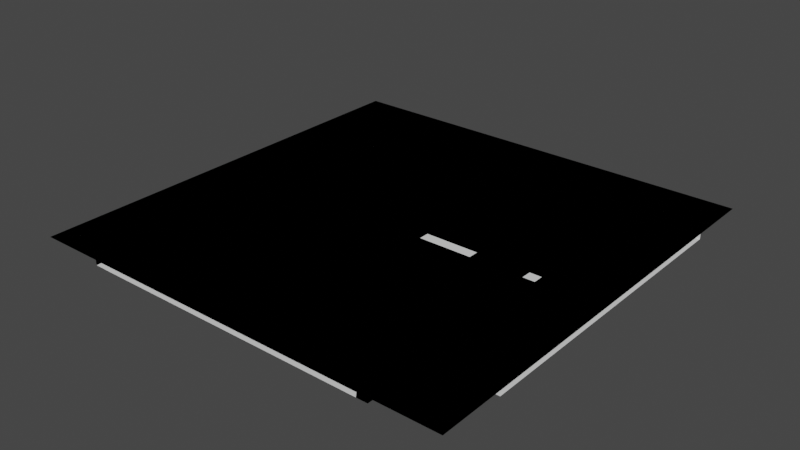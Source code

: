 # Source: Road.blend  (saved by Blender 3.0.42; exported with 4.5.12 LTS)
import bpy
from mathutils import Matrix  # noqa: F401  (used for matrix-valued properties, if any)

bpy.ops.wm.read_factory_settings(use_empty=True)
scene = bpy.context.scene
scene.name = 'Scene'

# ---- collections
col_collection = bpy.data.collections.new('Collection'); scene.collection.children.link(col_collection)

# ---- world
world_world = bpy.data.worlds.new('World'); scene.world = world_world
world_world.use_nodes = True; world_world.node_tree.nodes.clear()
_N = world_world.node_tree.nodes; _L = world_world.node_tree.links
n0 = _N.new('ShaderNodeOutputWorld'); n0.name = 'World Output'; n0.location = (300, 300)
n1 = _N.new('ShaderNodeBackground'); n1.name = 'Background'; n1.location = (10, 300)
n1.inputs[0].default_value = (0.05088, 0.05088, 0.05088, 1.0)
_L.new(n1.outputs[0], n0.inputs[0])
n0.is_active_output = True
world_world.color = (0.05088, 0.05088, 0.05088)
world_world.use_sun_shadow = False
world_world.sun_shadow_jitter_overblur = 0.0

# ---- meshes
me_plane = bpy.data.meshes.new('Plane')
me_plane.from_pydata([(-0.5, -0.5, 0.0), (0.5, -0.5, 0.0), (-0.5, 0.5, 0.0), (0.5, 0.5, 0.0), (-0.35, -0.5, 0.0), (0.35, -0.5, 0.0), (0.35, 0.5, 0.0), (-0.35, 0.5, 0.0), (-0.35, -0.5, 0.0), (0.35, -0.5, 0.0), (0.35, 0.5, 0.0), (-0.35, 0.5, 0.0), (-0.35, -0.5, -0.01175), (0.35, -0.5, -0.01175), (0.35, 0.5, -0.01175), (-0.35, 0.5, -0.01175), (-0.325, -0.5, -0.01175), (-0.325, 0.5, -0.01175), (0.325, -0.5, -0.01175), (0.325, 0.5, -0.01175), (0.01191, 0.4375, -0.01075), (-0.01191, 0.4375, -0.01075), (-0.01191, -0.4375, -0.01075), (-0.01191, -0.3125, -0.01075), (-0.01191, -0.1875, -0.01075), (-0.01191, -0.0625, -0.01075), (-0.01191, 0.0625, -0.01075), (-0.01191, 0.1875, -0.01075), (-0.01191, 0.3125, -0.01075), (0.01191, -0.4375, -0.01075), (0.01191, -0.3125, -0.01075), (0.01191, -0.1875, -0.01075), (0.01191, -0.0625, -0.01075), (0.01191, 0.0625, -0.01075), (0.01191, 0.1875, -0.01075), (0.01191, 0.3125, -0.01075)], [], [(0, 4, 7, 2), (5, 1, 3, 6), (11, 8, 12, 15), (9, 10, 14, 13), (15, 12, 16, 17), (13, 14, 19, 18), (28, 35, 20, 21), (22, 29, 30, 23), (24, 31, 32, 25), (26, 33, 34, 27), (18, 19, 17, 16)])
_uv = me_plane.uv_layers.new(name='UVMap')
_uv.uv.foreach_set('vector', [0.7085, 0.0392, 0.7135, 0.0392, 0.7135, 0.07235, 0.7085, 0.07235, 0.7085, 0.0392, 0.7085, 0.04417, 0.6753, 0.04417, 0.6753, 0.0392, 0.8128, 0.1003, 0.8128, 0.02858, 0.814, 0.02857, 0.814, 0.1003, 0.8097, 0.1003, 0.8097, 0.02858, 0.811, 0.02857, 0.811, 0.1003, 0.814, 0.1003, 0.814, 0.02857, 0.8158, 0.02857, 0.8158, 0.1003, 0.811, 0.1003, 0.811, 0.02857, 0.8128, 0.02857, 0.8128, 0.1003, 0.9104, 0.1878, 0.9104, 0.1801, 0.9508, 0.1801, 0.9508, 0.1878, 0.9104, 0.1801, 0.9104, 0.1724, 0.9508, 0.1724, 0.9508, 0.1801, 0.9508, 0.1647, 0.9508, 0.1724, 0.9104, 0.1724, 0.9104, 0.1647, 0.9508, 0.157, 0.9508, 0.1646, 0.9104, 0.1646, 0.9104, 0.157, 0.9333, 0.09784, 0.9333, 0.02611, 0.9364, 0.09784, 0.9364, 0.02611])
me_plane.use_remesh_fix_poles = True
me_plane.use_remesh_preserve_attributes = False
me_plane.update()
me_plane_001 = bpy.data.meshes.new('Plane.001')
me_plane_001.from_pydata([(-0.5, -0.5, 0.0), (0.5, -0.5, 0.0), (-0.5, 0.5, 0.0), (0.5, 0.5, 0.0), (-0.35, -0.35, 0.0), (0.35, -0.35, 0.0), (0.35, 0.5, 0.0), (-0.35, 0.5, 0.0), (-0.35, -0.35, -0.01175), (0.35, -0.35, -0.01175), (0.35, 0.5, -0.01175), (-0.35, 0.5, -0.01175), (-0.325, -0.325, -0.01175), (-0.325, 0.5, -0.01175), (0.325, -0.325, -0.01175), (0.325, 0.5, -0.01175), (-0.01191, -0.1875, -0.01075), (-0.01191, -0.0625, -0.01075), (-0.01191, 0.0625, -0.01075), (-0.01191, 0.1875, -0.01075), (-0.01191, 0.3125, -0.01075), (-0.01191, 0.4375, -0.01075), (0.01191, -0.1875, -0.01075), (0.01191, -0.0625, -0.01075), (0.01191, 0.0625, -0.01075), (0.01191, 0.1875, -0.01075), (0.01191, 0.3125, -0.01075), (0.01191, 0.4375, -0.01075)], [], [(7, 4, 8, 11), (5, 6, 10, 9), (0, 4, 7, 2), (5, 9, 8, 4), (11, 8, 12, 13), (9, 10, 15, 14), (14, 12, 8, 9), (5, 4, 0, 1), (5, 1, 3, 6), (16, 22, 23, 17), (18, 24, 25, 19), (20, 26, 27, 21), (14, 15, 13, 12)])
_uv = me_plane_001.uv_layers.new(name='UVMap')
_uv.uv.foreach_set('vector', [0.8201, 0.07481, 0.8093, 0.068, 0.8096, 0.06789, 0.8202, 0.07466, 0.8113, 0.05851, 0.8204, 0.05706, 0.8204, 0.05726, 0.8114, 0.05864, 0.7289, 0.03758, 0.7277, 0.03877, 0.6541, 0.03226, 0.6542, 0.03097, 0.8113, 0.05851, 0.8114, 0.05864, 0.8096, 0.06789, 0.8093, 0.068, 0.8202, 0.07466, 0.8096, 0.06789, 0.81, 0.06771, 0.8204, 0.07434, 0.8114, 0.05864, 0.8204, 0.05726, 0.8204, 0.05753, 0.8117, 0.05889, 0.8117, 0.05889, 0.81, 0.06771, 0.8096, 0.06789, 0.8114, 0.05864, 0.7277, 0.1058, 0.7277, 0.03877, 0.7289, 0.03758, 0.7289, 0.107, 0.7277, 0.1058, 0.7289, 0.107, 0.6599, 0.1071, 0.6599, 0.1059, 0.9259, 0.1496, 0.9329, 0.1496, 0.9329, 0.1575, 0.9259, 0.1575, 0.9259, 0.1654, 0.9329, 0.1654, 0.9329, 0.1733, 0.9259, 0.1733, 0.9259, 0.1812, 0.9329, 0.1812, 0.9329, 0.1891, 0.9259, 0.1891, 0.9274, 0.05889, 0.9361, 0.05753, 0.9361, 0.07434, 0.9257, 0.06771])
me_plane_001.use_remesh_fix_poles = True
me_plane_001.use_remesh_preserve_attributes = False
me_plane_001.update()
me_plane_002 = bpy.data.meshes.new('Plane.002')
me_plane_002.from_pydata([(-0.5, -0.5, 0.0), (0.5, -0.5, 0.0), (-0.5, 0.5, 0.0), (0.5, 0.5, 0.0), (-0.35, -0.35, 0.0), (0.35, -0.35, 0.0), (0.35, 0.35, 0.0), (-0.35, 0.35, 0.0), (-0.35, -0.35, -0.01175), (0.35, -0.35, -0.01175), (0.35, 0.35, -0.01175), (-0.35, 0.35, -0.01175), (0.325, 0.325, -0.01175), (-0.325, 0.325, -0.01175), (-0.325, -0.325, -0.01175), (0.325, -0.325, -0.01175)], [], [(7, 4, 8, 11), (5, 6, 10, 9), (0, 4, 7, 2), (5, 1, 3, 6), (5, 4, 0, 1), (5, 9, 8, 4), (10, 6, 7, 11), (6, 3, 2, 7), (10, 11, 13, 12), (8, 9, 15, 14), (12, 15, 9, 10), (8, 14, 13, 11), (14, 15, 12, 13)])
_uv = me_plane_002.uv_layers.new(name='UVMap')
_uv.uv.foreach_set('vector', [0.8122, 0.0578, 0.8262, 0.05722, 0.8259, 0.05756, 0.8124, 0.05803, 0.8262, 0.07166, 0.8121, 0.07152, 0.8124, 0.0712, 0.826, 0.07142, 0.6649, 0.03738, 0.673, 0.0455, 0.673, 0.08338, 0.6649, 0.0915, 0.7109, 0.0455, 0.719, 0.03738, 0.719, 0.0915, 0.7109, 0.08338, 0.7109, 0.0455, 0.673, 0.0455, 0.6649, 0.03738, 0.719, 0.03738, 0.8262, 0.07166, 0.826, 0.07142, 0.8259, 0.05756, 0.8262, 0.05722, 0.8124, 0.0712, 0.8121, 0.07152, 0.8122, 0.0578, 0.8124, 0.05803, 0.7109, 0.08338, 0.719, 0.0915, 0.6649, 0.0915, 0.673, 0.08338, 0.8124, 0.0712, 0.8124, 0.05803, 0.8129, 0.0585, 0.813, 0.07068, 0.8259, 0.05756, 0.826, 0.07142, 0.8254, 0.07081, 0.8253, 0.05821, 0.813, 0.07068, 0.8254, 0.07081, 0.826, 0.07142, 0.8124, 0.0712, 0.8259, 0.05756, 0.8253, 0.05821, 0.8129, 0.0585, 0.8124, 0.05803, 0.9432, 0.07066, 0.9518, 0.07026, 0.9515, 0.07881, 0.9429, 0.07917])
me_plane_002.use_remesh_fix_poles = True
me_plane_002.use_remesh_preserve_attributes = False
me_plane_002.update()
me_plane_003 = bpy.data.meshes.new('Plane.003')
me_plane_003.from_pydata([(-0.5, -0.5, 0.0), (0.5, -0.5, 0.0), (-0.5, 0.5, 0.0), (0.5, 0.5, 0.0), (-0.35, -0.5, 0.0), (0.35, -0.5, 0.0), (0.35, 0.5, 0.0), (-0.35, 0.5, 0.0), (-0.35, -0.5, -0.01175), (0.35, -0.5, -0.01175), (0.35, 0.5, -0.01175), (-0.35, 0.5, -0.01175), (-0.01191, 0.1885, -0.01075), (-0.01191, 0.3135, -0.01075), (-0.01191, -0.06146, -0.01075), (-0.01191, 0.4385, -0.01075), (0.01191, -0.3115, -0.01075), (0.01191, -0.1865, -0.01075), (0.01191, -0.06146, -0.01075), (0.01191, 0.06354, -0.01075), (-0.01191, 0.06354, -0.01075), (0.01191, 0.1885, -0.01075), (0.01191, 0.3135, -0.01075), (0.01191, 0.4385, -0.01075), (0.01191, -0.4365, -0.01075), (-0.01191, -0.4365, -0.01075), (-0.5, -0.325, -0.0118), (0.35, 0.35, -0.01175), (0.5, -0.35, 0.0), (0.5, 0.35, 0.0), (0.35, -0.35, 0.0), (0.35, 0.35, 0.0), (-0.35, -0.35, 0.0), (-0.35, 0.35, 0.0), (-0.5, 0.35, 0.0), (-0.5, -0.35, 0.0), (-0.325, -0.325, -0.0118), (-0.35, 0.35, -0.01175), (-0.4375, 0.01294, -0.01075), (-0.4375, -0.01087, -0.01075), (0.4375, -0.01087, -0.01075), (0.3125, -0.01087, -0.01075), (0.1875, -0.01087, -0.01075), (0.0625, -0.01087, -0.01075), (-0.0625, -0.01087, -0.01075), (-0.1875, -0.01087, -0.01075), (-0.3125, -0.01087, -0.01075), (0.4375, 0.01294, -0.01075), (0.3125, 0.01294, -0.01075), (0.1875, 0.01294, -0.01075), (0.0625, 0.01294, -0.01075), (-0.0625, 0.01294, -0.01075), (-0.1875, 0.01294, -0.01075), (-0.3125, 0.01294, -0.01075), (0.5, -0.35, -0.0118), (0.5, 0.35, -0.0118), (0.35, -0.35, -0.0118), (0.325, -0.325, -0.0118), (-0.35, -0.35, -0.0118), (0.5, -0.325, -0.0118), (-0.5, 0.35, -0.0118), (-0.5, -0.35, -0.0118), (-0.01191, -0.1865, -0.01075), (-0.01191, -0.3115, -0.01075), (0.325, 0.325, -0.01175), (-0.325, 0.325, -0.01175), (0.5, 0.325, -0.0118), (-0.5, 0.325, -0.0118), (-0.325, -0.5, -0.01175), (-0.325, 0.5, -0.01175), (0.325, -0.5, -0.01175), (0.325, 0.5, -0.01175)], [], [(32, 4, 8, 58), (16, 63, 25, 24), (21, 12, 20, 19), (18, 14, 62, 17), (23, 15, 13, 22), (44, 51, 52, 45), (42, 49, 50, 43), (46, 53, 38, 39), (31, 6, 10, 27), (7, 33, 37, 11), (30, 28, 54, 56), (0, 4, 32, 35), (5, 30, 56, 9), (40, 47, 48, 41), (5, 1, 28, 30), (34, 33, 7, 2), (31, 29, 3, 6), (33, 34, 60, 37), (29, 31, 27, 55), (35, 32, 58, 61), (56, 54, 59, 57), (61, 58, 36, 26), (55, 27, 64, 66), (37, 60, 67, 65), (70, 9, 56, 57), (68, 36, 58, 8), (11, 37, 65, 69), (10, 71, 64, 27), (64, 71, 69, 65), (65, 67, 26, 36), (36, 68, 70, 57), (66, 64, 57, 59), (65, 36, 57, 64)])
_uv = me_plane_003.uv_layers.new(name='UVMap')
_uv.uv.foreach_set('vector', [0.7907, 0.07614, 0.7994, 0.09158, 0.7982, 0.09226, 0.7891, 0.07614, 0.9261, 0.1617, 0.9307, 0.1617, 0.9307, 0.1859, 0.9261, 0.1859, 0.9595, 0.1951, 0.9549, 0.1951, 0.9549, 0.171, 0.9595, 0.171, 0.9215, 0.1617, 0.9261, 0.1617, 0.9261, 0.1859, 0.9215, 0.1859, 0.9261, 0.1905, 0.9261, 0.1859, 0.9502, 0.1859, 0.9502, 0.1905, 0.9549, 0.1617, 0.9549, 0.1663, 0.9307, 0.1663, 0.9307, 0.1617, 0.9261, 0.1951, 0.9261, 0.1905, 0.9502, 0.1905, 0.9502, 0.1951, 0.9549, 0.1951, 0.9503, 0.1951, 0.9503, 0.171, 0.9549, 0.171, 0.8147, 0.05289, 0.8234, 0.06856, 0.8224, 0.06912, 0.813, 0.05289, 0.789, 0.037, 0.7929, 0.05307, 0.7919, 0.05426, 0.7874, 0.03742, 0.829, 0.05309, 0.8377, 0.0684, 0.8367, 0.06897, 0.8273, 0.0531, 0.6629, 0.06445, 0.6919, 0.06445, 0.6919, 0.09345, 0.6629, 0.09345, 0.8377, 0.0373, 0.829, 0.05309, 0.8273, 0.0531, 0.8364, 0.03662, 0.9307, 0.171, 0.9307, 0.1664, 0.9549, 0.1664, 0.9549, 0.171, 0.6919, 0.06443, 0.6629, 0.06443, 0.6629, 0.03544, 0.6919, 0.03544, 0.692, 0.06445, 0.7209, 0.06445, 0.7209, 0.09345, 0.692, 0.09345, 0.7209, 0.06443, 0.692, 0.06443, 0.692, 0.03544, 0.7209, 0.03544, 0.7929, 0.05307, 0.8091, 0.05557, 0.809, 0.05662, 0.7919, 0.05426, 0.8234, 0.03722, 0.8147, 0.05289, 0.813, 0.05289, 0.8224, 0.03666, 0.7994, 0.06071, 0.7907, 0.07614, 0.7891, 0.07614, 0.7982, 0.06002, 0.8273, 0.0531, 0.8367, 0.06897, 0.8347, 0.07019, 0.8234, 0.05315, 0.7982, 0.06002, 0.7891, 0.07614, 0.7852, 0.07614, 0.7962, 0.05884, 0.8224, 0.03666, 0.813, 0.05289, 0.8091, 0.05289, 0.8204, 0.03544, 0.7919, 0.05426, 0.809, 0.05662, 0.8087, 0.05882, 0.7894, 0.05704, 0.8344, 0.03544, 0.8364, 0.03662, 0.8273, 0.0531, 0.8234, 0.05315, 0.7962, 0.09345, 0.7852, 0.07614, 0.7891, 0.07614, 0.7982, 0.09226, 0.7874, 0.03742, 0.7919, 0.05426, 0.7894, 0.05704, 0.7852, 0.03795, 0.8224, 0.06912, 0.8204, 0.07034, 0.8091, 0.05289, 0.813, 0.05289, 0.9164, 0.04773, 0.9164, 0.04006, 0.9449, 0.04006, 0.9449, 0.04773, 0.9449, 0.04773, 0.9526, 0.04773, 0.9526, 0.07623, 0.9449, 0.07623, 0.9449, 0.07623, 0.9449, 0.0839, 0.9164, 0.0839, 0.9164, 0.07623, 0.9087, 0.04773, 0.9164, 0.04773, 0.9164, 0.07623, 0.9087, 0.07623, 0.9449, 0.04773, 0.9449, 0.07623, 0.9164, 0.07623, 0.9164, 0.04773])
me_plane_003.use_remesh_fix_poles = True
me_plane_003.use_remesh_preserve_attributes = False
me_plane_003.update()
me_plane_004 = bpy.data.meshes.new('Plane.004')
me_plane_004.from_pydata([(-0.5, -0.5, 0.0), (0.5, -0.5, 0.0), (-0.5, 0.5, 0.0), (0.5, 0.5, 0.0), (-0.35, -0.5, 0.0), (0.35, -0.5, 0.0), (0.35, 0.5, 0.0), (-0.35, 0.5, 0.0), (-0.35, -0.5, -0.01175), (0.35, -0.5, -0.01175), (0.35, 0.5, -0.01175), (-0.35, 0.5, -0.01175), (-0.01191, 0.1885, -0.01075), (-0.01191, 0.3135, -0.01075), (-0.01191, -0.06146, -0.01075), (-0.01191, 0.4385, -0.01075), (0.01191, -0.3115, -0.01075), (0.01191, -0.1865, -0.01075), (0.01191, -0.06146, -0.01075), (0.01191, 0.06354, -0.01075), (-0.01191, 0.06354, -0.01075), (0.01191, 0.1885, -0.01075), (0.01191, 0.3135, -0.01075), (0.01191, 0.4385, -0.01075), (0.01191, -0.4365, -0.01075), (-0.01191, -0.4365, -0.01075), (0.325, 0.5, -0.01175), (-0.5, -0.325, -0.0118), (-0.35, -0.35, 0.0), (-0.35, 0.35, 0.0), (-0.5, 0.35, 0.0), (-0.5, -0.35, 0.0), (-0.35, 0.35, -0.01175), (-0.4375, 0.01294, -0.01075), (-0.4375, -0.01087, -0.01075), (-0.0625, -0.01087, -0.01075), (-0.1875, -0.01087, -0.01075), (-0.3125, -0.01087, -0.01075), (-0.0625, 0.01294, -0.01075), (-0.1875, 0.01294, -0.01075), (-0.3125, 0.01294, -0.01075), (0.325, -0.5, -0.01175), (-0.325, -0.5, -0.01175), (-0.325, -0.325, -0.0118), (-0.35, -0.35, -0.0118), (-0.5, 0.35, -0.0118), (-0.5, -0.35, -0.0118), (-0.01191, -0.1865, -0.01075), (-0.01191, -0.3115, -0.01075), (-0.325, 0.5, -0.01175), (-0.325, 0.325, -0.01175), (-0.5, 0.325, -0.0118)], [], [(28, 4, 8, 44), (16, 48, 25, 24), (21, 12, 20, 19), (18, 14, 47, 17), (23, 15, 13, 22), (35, 38, 39, 36), (37, 40, 33, 34), (7, 29, 32, 11), (1, 3, 6, 5), (0, 4, 28, 31), (5, 6, 10, 9), (30, 29, 7, 2), (29, 30, 45, 32), (31, 28, 44, 46), (46, 44, 43, 27), (8, 42, 43, 44), (11, 32, 50, 49), (51, 50, 32, 45), (9, 10, 26, 41), (50, 51, 27, 43), (50, 43, 41, 26), (50, 26, 10, 49), (42, 9, 41, 43)])
_uv = me_plane_004.uv_layers.new(name='UVMap')
_uv.uv.foreach_set('vector', [0.8155, 0.05706, 0.834, 0.08976, 0.8317, 0.09108, 0.8124, 0.05706, 0.916, 0.1419, 0.9243, 0.1419, 0.9243, 0.1855, 0.916, 0.1855, 0.9763, 0.2022, 0.968, 0.2022, 0.968, 0.1586, 0.9763, 0.1586, 0.9076, 0.1419, 0.916, 0.1419, 0.916, 0.1855, 0.9076, 0.1855, 0.916, 0.1939, 0.916, 0.1855, 0.9596, 0.1855, 0.9596, 0.1939, 0.968, 0.1419, 0.968, 0.1502, 0.9243, 0.1502, 0.9243, 0.1419, 0.968, 0.2022, 0.9597, 0.2022, 0.9597, 0.1586, 0.968, 0.1586, 0.8116, 0.02112, 0.7901, 0.06014, 0.7863, 0.06017, 0.8088, 0.01957, 0.6866, 0.02892, 0.6866, 0.09012, 0.6774, 0.09012, 0.6774, 0.02892, 0.6866, 0.03811, 0.6958, 0.03811, 0.6958, 0.04729, 0.6866, 0.04729, 0.8149, 0.0356, 0.8149, 0.0982, 0.8139, 0.09821, 0.8139, 0.0356, 0.6958, 0.02892, 0.6958, 0.0381, 0.6866, 0.0381, 0.6866, 0.02892, 0.7901, 0.06014, 0.8116, 0.09811, 0.8094, 0.09939, 0.7863, 0.06017, 0.834, 0.02437, 0.8155, 0.05706, 0.8124, 0.05706, 0.8317, 0.02304, 0.8317, 0.02304, 0.8124, 0.05706, 0.8042, 0.05706, 0.8275, 0.02053, 0.8317, 0.09108, 0.8275, 0.09359, 0.8042, 0.05706, 0.8124, 0.05706, 0.8088, 0.01957, 0.7863, 0.06017, 0.7767, 0.06028, 0.8038, 0.01664, 0.8046, 0.1024, 0.7767, 0.06028, 0.7863, 0.06017, 0.8094, 0.09939, 0.8139, 0.0356, 0.8139, 0.09821, 0.8123, 0.09821, 0.8123, 0.0356, 0.9121, 0.0652, 0.9399, 0.1073, 0.9628, 0.02545, 0.9396, 0.06199, 0.9121, 0.0652, 0.9396, 0.06199, 0.9476, 0.04052, 0.9476, 0.1031, 0.9121, 0.0652, 0.9476, 0.1031, 0.9492, 0.1031, 0.9392, 0.02157, 0.9628, 0.09851, 0.9492, 0.04052, 0.9476, 0.04052, 0.9396, 0.06199])
me_plane_004.use_remesh_fix_poles = True
me_plane_004.use_remesh_preserve_attributes = False
me_plane_004.update()
me_plane_005 = bpy.data.meshes.new('Plane.005')
me_plane_005.from_pydata([(-0.5, -0.5, 0.0), (0.5, -0.5, 0.0), (-0.5, 0.5, 0.0), (-0.35, -0.5, 0.0), (0.35, -0.5, 0.0), (0.5, 0.5, 0.0), (-0.35, -0.5, -0.01175), (0.35, -0.5, -0.01175), (-0.01191, -0.06146, -0.01075), (0.01191, -0.3115, -0.01075), (0.01191, -0.1865, -0.01075), (0.01191, -0.06146, -0.01075), (0.01191, -0.4365, -0.01075), (-0.01191, -0.4365, -0.01075), (0.5, 0.35, 0.0), (-0.35, -0.35, 0.0), (0.35, 0.35, 0.0), (-0.5, 0.35, 0.0), (-0.5, -0.35, 0.0), (-0.5, 0.325, -0.0118), (0.35, 0.35, -0.01175), (-0.4375, 0.01294, -0.01075), (-0.4375, -0.01087, -0.01075), (-0.0625, -0.01087, -0.01075), (-0.1875, -0.01087, -0.01075), (-0.3125, -0.01087, -0.01075), (-0.0625, 0.01294, -0.01075), (-0.1875, 0.01294, -0.01075), (-0.3125, 0.01294, -0.01075), (0.5, -0.35, -0.0118), (0.5, 0.35, -0.0118), (0.325, 0.325, -0.01175), (-0.35, -0.35, -0.0118), (0.325, -0.5, -0.01175), (-0.5, 0.35, -0.0118), (-0.5, -0.35, -0.0118), (-0.01191, -0.1865, -0.01075), (-0.01191, -0.3115, -0.01075), (-0.325, -0.325, -0.0118), (-0.5, -0.325, -0.0118), (-0.325, -0.5, -0.01175)], [(1, 14), (29, 30), (14, 5)], [(15, 3, 6, 32), (9, 37, 13, 12), (11, 8, 36, 10), (23, 26, 27, 24), (25, 28, 21, 22), (0, 3, 15, 18), (17, 16, 5, 2), (16, 17, 34, 20), (18, 15, 32, 35), (7, 20, 31, 33), (7, 4, 16, 20), (5, 16, 4, 1), (19, 31, 20, 34), (35, 32, 38, 39), (40, 38, 32, 6), (38, 40, 33, 31), (39, 38, 31, 19)])
_uv = me_plane_005.uv_layers.new(name='UVMap')
_uv.uv.foreach_set('vector', [0.8239, 0.04009, 0.8271, 0.04577, 0.8267, 0.04602, 0.8233, 0.04009, 0.9275, 0.1473, 0.935, 0.1473, 0.935, 0.1867, 0.9275, 0.1867, 0.92, 0.1473, 0.9275, 0.1473, 0.9275, 0.1867, 0.92, 0.1867, 0.9744, 0.1473, 0.9744, 0.1548, 0.9351, 0.1548, 0.9351, 0.1473, 0.9744, 0.2017, 0.9669, 0.2017, 0.9669, 0.1623, 0.9744, 0.1623, 0.6649, 0.08103, 0.6734, 0.08103, 0.6734, 0.08949, 0.6649, 0.08949, 0.6649, 0.07256, 0.7128, 0.07256, 0.7213, 0.08102, 0.6649, 0.08102, 0.8052, 0.06444, 0.8203, 0.03372, 0.821, 0.03407, 0.8058, 0.06444, 0.8271, 0.03441, 0.8239, 0.04009, 0.8233, 0.04009, 0.8267, 0.03416, 0.821, 0.09481, 0.8058, 0.06444, 0.807, 0.06444, 0.8219, 0.09436, 0.821, 0.09481, 0.8203, 0.09516, 0.8052, 0.06444, 0.8058, 0.06444, 0.7213, 0.08102, 0.7128, 0.07256, 0.7128, 0.02463, 0.7213, 0.02463, 0.8219, 0.03452, 0.807, 0.06444, 0.8058, 0.06444, 0.821, 0.03407, 0.8267, 0.03416, 0.8233, 0.04009, 0.8219, 0.04009, 0.826, 0.03372, 0.826, 0.04645, 0.8219, 0.04009, 0.8233, 0.04009, 0.8267, 0.04602, 0.9414, 0.05306, 0.9414, 0.04648, 0.9658, 0.04648, 0.9658, 0.07748, 0.9348, 0.05306, 0.9414, 0.05306, 0.9658, 0.07748, 0.9348, 0.07748])
me_plane_005.use_remesh_fix_poles = True
me_plane_005.use_remesh_preserve_attributes = False
me_plane_005.update()

# ---- objects
ob_roadstraight = bpy.data.objects.new('RoadStraight', me_plane)
ob_roadend = bpy.data.objects.new('RoadEnd', me_plane_001)
ob_roadboxed = bpy.data.objects.new('RoadBoxed', me_plane_002)
ob_roadx = bpy.data.objects.new('RoadX', me_plane_003)
ob_roadt = bpy.data.objects.new('RoadT', me_plane_004)
ob_roadl = bpy.data.objects.new('RoadL', me_plane_005)

# ---- transforms, parenting, visibility, modifiers, constraints
ob_roadstraight.location = (0.0, 0.0, 0.0)
ob_roadend.location = (0.0, 0.0, 0.0)
ob_roadboxed.location = (0.0, 0.0, 0.0)
ob_roadx.location = (0.0, 0.0, 0.0)
ob_roadt.location = (0.0, 0.0, 0.0)
ob_roadl.location = (0.0, 0.0, 0.0)

# ---- collection membership
col_collection.objects.link(ob_roadstraight)
col_collection.objects.link(ob_roadend)
col_collection.objects.link(ob_roadboxed)
col_collection.objects.link(ob_roadx)
col_collection.objects.link(ob_roadt)
col_collection.objects.link(ob_roadl)

# ---- scene / render settings (as saved in the file)
scene.frame_start = 1; scene.frame_end = 250; scene.frame_set(1)
scene.render.engine = 'BLENDER_EEVEE_NEXT'
scene.cycles.sampling_pattern = 'TABULATED_SOBOL'
scene.cycles.use_light_tree = False
scene.view_settings.view_transform = 'Filmic'
bpy.context.view_layer.update()

# ---- added for rendering (the .blend has no active camera and no usable light): camera, sun
cam_auto = bpy.data.cameras.new('AutoCamera')
cam_auto.lens = 50.0
cam_auto.sensor_width = 36.0
cam_auto.clip_end = 1000.0
ob_auto_camera = bpy.data.objects.new('AutoCamera', cam_auto)
scene.collection.objects.link(ob_auto_camera)
ob_auto_camera.location = (1.30851, -1.57021, 1.04091)
ob_auto_camera.rotation_euler = (1.09748, -7.21219e-08, 0.694738)
scene.camera = ob_auto_camera
light_auto_sun = bpy.data.lights.new('AutoSun', 'SUN')
light_auto_sun.energy = 3.0
light_auto_sun.angle = 0.0523599
ob_auto_sun = bpy.data.objects.new('AutoSun', light_auto_sun)
scene.collection.objects.link(ob_auto_sun)
ob_auto_sun.rotation_euler = (0.872665, 0.174533, 0.523599)
bpy.context.view_layer.update()
